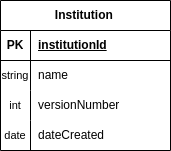

The diagram above was exported from draw.io. Its source (the exported page's mxGraphModel, read from the mxfile embedded in the PNG):
<mxGraphModel dx="1434" dy="835" grid="1" gridSize="10" guides="1" tooltips="1" connect="1" arrows="1" fold="1" page="1" pageScale="1" pageWidth="827" pageHeight="1169" math="0" shadow="0">
  <root>
    <mxCell id="0" />
    <mxCell id="1" parent="0" />
    <mxCell id="ikgllEvAFbhODGo3tnhJ-1" value="Institution&amp;nbsp;" style="shape=table;startSize=30;container=1;collapsible=1;childLayout=tableLayout;fixedRows=1;rowLines=0;fontStyle=1;align=center;resizeLast=1;html=1;" parent="1" vertex="1">
      <mxGeometry x="340" y="290" width="170" height="150" as="geometry" />
    </mxCell>
    <mxCell id="ikgllEvAFbhODGo3tnhJ-2" value="" style="shape=tableRow;horizontal=0;startSize=0;swimlaneHead=0;swimlaneBody=0;fillColor=none;collapsible=0;dropTarget=0;points=[[0,0.5],[1,0.5]];portConstraint=eastwest;top=0;left=0;right=0;bottom=1;" parent="ikgllEvAFbhODGo3tnhJ-1" vertex="1">
      <mxGeometry y="30" width="170" height="30" as="geometry" />
    </mxCell>
    <mxCell id="ikgllEvAFbhODGo3tnhJ-3" value="PK" style="shape=partialRectangle;connectable=0;fillColor=none;top=0;left=0;bottom=0;right=0;fontStyle=1;overflow=hidden;whiteSpace=wrap;html=1;" parent="ikgllEvAFbhODGo3tnhJ-2" vertex="1">
      <mxGeometry width="30" height="30" as="geometry">
        <mxRectangle width="30" height="30" as="alternateBounds" />
      </mxGeometry>
    </mxCell>
    <mxCell id="ikgllEvAFbhODGo3tnhJ-4" value="institutionId" style="shape=partialRectangle;connectable=0;fillColor=none;top=0;left=0;bottom=0;right=0;align=left;spacingLeft=6;fontStyle=5;overflow=hidden;whiteSpace=wrap;html=1;" parent="ikgllEvAFbhODGo3tnhJ-2" vertex="1">
      <mxGeometry x="30" width="140" height="30" as="geometry">
        <mxRectangle width="140" height="30" as="alternateBounds" />
      </mxGeometry>
    </mxCell>
    <mxCell id="ikgllEvAFbhODGo3tnhJ-5" value="" style="shape=tableRow;horizontal=0;startSize=0;swimlaneHead=0;swimlaneBody=0;fillColor=none;collapsible=0;dropTarget=0;points=[[0,0.5],[1,0.5]];portConstraint=eastwest;top=0;left=0;right=0;bottom=0;" parent="ikgllEvAFbhODGo3tnhJ-1" vertex="1">
      <mxGeometry y="60" width="170" height="30" as="geometry" />
    </mxCell>
    <mxCell id="ikgllEvAFbhODGo3tnhJ-6" value="&lt;font style=&quot;font-size: 11px;&quot;&gt;string&lt;/font&gt;" style="shape=partialRectangle;connectable=0;fillColor=none;top=0;left=0;bottom=0;right=0;editable=1;overflow=hidden;whiteSpace=wrap;html=1;" parent="ikgllEvAFbhODGo3tnhJ-5" vertex="1">
      <mxGeometry width="30" height="30" as="geometry">
        <mxRectangle width="30" height="30" as="alternateBounds" />
      </mxGeometry>
    </mxCell>
    <mxCell id="ikgllEvAFbhODGo3tnhJ-7" value="name" style="shape=partialRectangle;connectable=0;fillColor=none;top=0;left=0;bottom=0;right=0;align=left;spacingLeft=6;overflow=hidden;whiteSpace=wrap;html=1;" parent="ikgllEvAFbhODGo3tnhJ-5" vertex="1">
      <mxGeometry x="30" width="140" height="30" as="geometry">
        <mxRectangle width="140" height="30" as="alternateBounds" />
      </mxGeometry>
    </mxCell>
    <mxCell id="ikgllEvAFbhODGo3tnhJ-8" value="" style="shape=tableRow;horizontal=0;startSize=0;swimlaneHead=0;swimlaneBody=0;fillColor=none;collapsible=0;dropTarget=0;points=[[0,0.5],[1,0.5]];portConstraint=eastwest;top=0;left=0;right=0;bottom=0;" parent="ikgllEvAFbhODGo3tnhJ-1" vertex="1">
      <mxGeometry y="90" width="170" height="30" as="geometry" />
    </mxCell>
    <mxCell id="ikgllEvAFbhODGo3tnhJ-9" value="&lt;font style=&quot;font-size: 11px;&quot;&gt;int&lt;/font&gt;" style="shape=partialRectangle;connectable=0;fillColor=none;top=0;left=0;bottom=0;right=0;editable=1;overflow=hidden;whiteSpace=wrap;html=1;" parent="ikgllEvAFbhODGo3tnhJ-8" vertex="1">
      <mxGeometry width="30" height="30" as="geometry">
        <mxRectangle width="30" height="30" as="alternateBounds" />
      </mxGeometry>
    </mxCell>
    <mxCell id="ikgllEvAFbhODGo3tnhJ-10" value="versionNumber" style="shape=partialRectangle;connectable=0;fillColor=none;top=0;left=0;bottom=0;right=0;align=left;spacingLeft=6;overflow=hidden;whiteSpace=wrap;html=1;" parent="ikgllEvAFbhODGo3tnhJ-8" vertex="1">
      <mxGeometry x="30" width="140" height="30" as="geometry">
        <mxRectangle width="140" height="30" as="alternateBounds" />
      </mxGeometry>
    </mxCell>
    <mxCell id="ikgllEvAFbhODGo3tnhJ-11" value="" style="shape=tableRow;horizontal=0;startSize=0;swimlaneHead=0;swimlaneBody=0;fillColor=none;collapsible=0;dropTarget=0;points=[[0,0.5],[1,0.5]];portConstraint=eastwest;top=0;left=0;right=0;bottom=0;" parent="ikgllEvAFbhODGo3tnhJ-1" vertex="1">
      <mxGeometry y="120" width="170" height="30" as="geometry" />
    </mxCell>
    <mxCell id="ikgllEvAFbhODGo3tnhJ-12" value="&lt;font style=&quot;font-size: 11px;&quot;&gt;date&lt;/font&gt;" style="shape=partialRectangle;connectable=0;fillColor=none;top=0;left=0;bottom=0;right=0;editable=1;overflow=hidden;whiteSpace=wrap;html=1;" parent="ikgllEvAFbhODGo3tnhJ-11" vertex="1">
      <mxGeometry width="30" height="30" as="geometry">
        <mxRectangle width="30" height="30" as="alternateBounds" />
      </mxGeometry>
    </mxCell>
    <mxCell id="ikgllEvAFbhODGo3tnhJ-13" value="dateCreated" style="shape=partialRectangle;connectable=0;fillColor=none;top=0;left=0;bottom=0;right=0;align=left;spacingLeft=6;overflow=hidden;whiteSpace=wrap;html=1;" parent="ikgllEvAFbhODGo3tnhJ-11" vertex="1">
      <mxGeometry x="30" width="140" height="30" as="geometry">
        <mxRectangle width="140" height="30" as="alternateBounds" />
      </mxGeometry>
    </mxCell>
  </root>
</mxGraphModel>